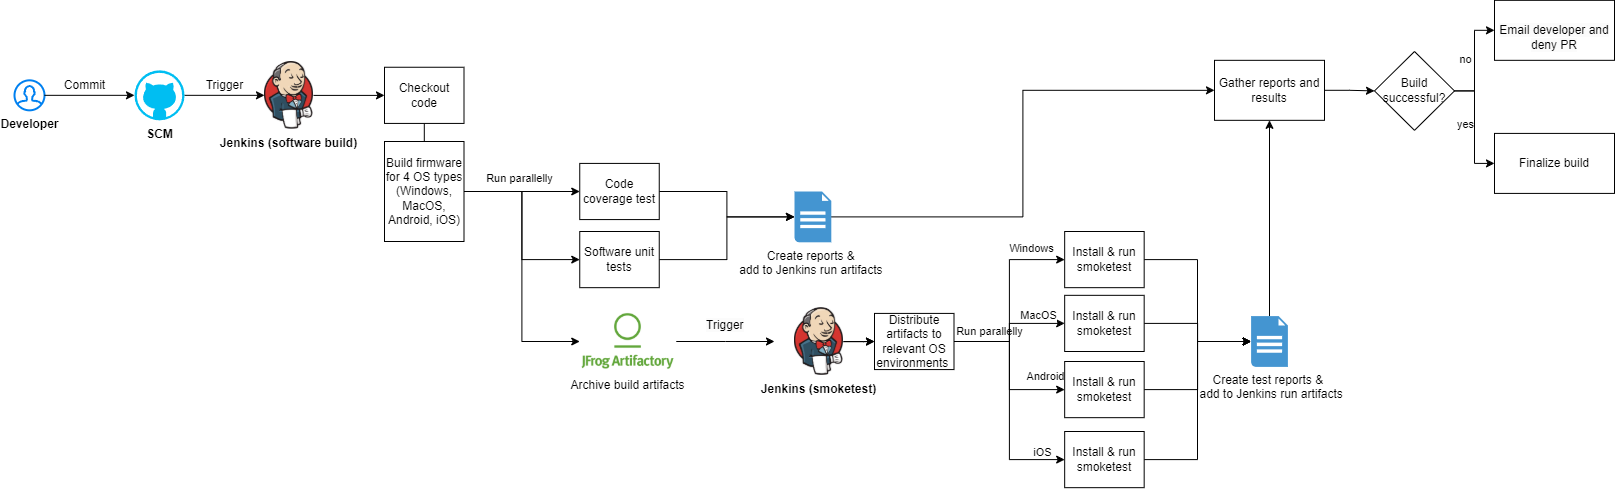

The diagram above was exported from draw.io. Its source (the exported page's mxGraphModel, read from the mxfile embedded in the PNG):
<mxGraphModel dx="1632" dy="785" grid="1" gridSize="10" guides="1" tooltips="1" connect="1" arrows="1" fold="1" page="1" pageScale="1" pageWidth="827" pageHeight="1169" math="0" shadow="0">
  <root>
    <mxCell id="WIyWlLk6GJQsqaUBKTNV-0" />
    <mxCell id="WIyWlLk6GJQsqaUBKTNV-1" parent="WIyWlLk6GJQsqaUBKTNV-0" />
    <mxCell id="bMwTT_xb6IBpoWhxuNZl-0" value="&lt;b&gt;Developer&lt;/b&gt;" style="html=1;verticalLabelPosition=bottom;align=center;labelBackgroundColor=#ffffff;verticalAlign=top;strokeWidth=2;strokeColor=#0080F0;shadow=0;dashed=0;shape=mxgraph.ios7.icons.user;" vertex="1" parent="WIyWlLk6GJQsqaUBKTNV-1">
      <mxGeometry x="30" y="228.82999999999998" width="30" height="30" as="geometry" />
    </mxCell>
    <mxCell id="bMwTT_xb6IBpoWhxuNZl-6" style="edgeStyle=orthogonalEdgeStyle;rounded=0;orthogonalLoop=1;jettySize=auto;html=1;entryX=0;entryY=0.5;entryDx=0;entryDy=0;" edge="1" parent="WIyWlLk6GJQsqaUBKTNV-1" source="bMwTT_xb6IBpoWhxuNZl-1" target="bMwTT_xb6IBpoWhxuNZl-5">
      <mxGeometry relative="1" as="geometry" />
    </mxCell>
    <mxCell id="bMwTT_xb6IBpoWhxuNZl-1" value="&lt;b&gt;SCM&lt;/b&gt;" style="verticalLabelPosition=bottom;html=1;verticalAlign=top;align=center;strokeColor=none;fillColor=#00BEF2;shape=mxgraph.azure.github_code;pointerEvents=1;" vertex="1" parent="WIyWlLk6GJQsqaUBKTNV-1">
      <mxGeometry x="150" y="218.82999999999998" width="50" height="50" as="geometry" />
    </mxCell>
    <mxCell id="bMwTT_xb6IBpoWhxuNZl-2" style="edgeStyle=orthogonalEdgeStyle;rounded=0;orthogonalLoop=1;jettySize=auto;html=1;entryX=0;entryY=0.5;entryDx=0;entryDy=0;entryPerimeter=0;" edge="1" parent="WIyWlLk6GJQsqaUBKTNV-1" source="bMwTT_xb6IBpoWhxuNZl-0" target="bMwTT_xb6IBpoWhxuNZl-1">
      <mxGeometry relative="1" as="geometry" />
    </mxCell>
    <mxCell id="bMwTT_xb6IBpoWhxuNZl-28" style="edgeStyle=orthogonalEdgeStyle;rounded=0;orthogonalLoop=1;jettySize=auto;html=1;" edge="1" parent="WIyWlLk6GJQsqaUBKTNV-1" source="bMwTT_xb6IBpoWhxuNZl-5" target="bMwTT_xb6IBpoWhxuNZl-9">
      <mxGeometry relative="1" as="geometry" />
    </mxCell>
    <mxCell id="bMwTT_xb6IBpoWhxuNZl-5" value="Jenkins (software build)" style="shape=image;verticalLabelPosition=bottom;labelBackgroundColor=default;verticalAlign=top;aspect=fixed;imageAspect=0;image=https://upload.wikimedia.org/wikipedia/commons/thumb/e/e9/Jenkins_logo.svg/1483px-Jenkins_logo.svg.png;fontStyle=1" vertex="1" parent="WIyWlLk6GJQsqaUBKTNV-1">
      <mxGeometry x="280" y="210" width="49" height="67.66" as="geometry" />
    </mxCell>
    <mxCell id="bMwTT_xb6IBpoWhxuNZl-7" value="Trigger" style="text;html=1;align=center;verticalAlign=middle;resizable=0;points=[];autosize=1;strokeColor=none;fillColor=none;" vertex="1" parent="WIyWlLk6GJQsqaUBKTNV-1">
      <mxGeometry x="210" y="218.82999999999998" width="60" height="30" as="geometry" />
    </mxCell>
    <mxCell id="bMwTT_xb6IBpoWhxuNZl-8" value="Commit" style="text;html=1;align=center;verticalAlign=middle;resizable=0;points=[];autosize=1;strokeColor=none;fillColor=none;" vertex="1" parent="WIyWlLk6GJQsqaUBKTNV-1">
      <mxGeometry x="70" y="218.82999999999998" width="60" height="30" as="geometry" />
    </mxCell>
    <mxCell id="bMwTT_xb6IBpoWhxuNZl-23" style="edgeStyle=orthogonalEdgeStyle;rounded=0;orthogonalLoop=1;jettySize=auto;html=1;entryX=0.5;entryY=0;entryDx=0;entryDy=0;" edge="1" parent="WIyWlLk6GJQsqaUBKTNV-1" source="bMwTT_xb6IBpoWhxuNZl-9" target="bMwTT_xb6IBpoWhxuNZl-22">
      <mxGeometry relative="1" as="geometry" />
    </mxCell>
    <mxCell id="bMwTT_xb6IBpoWhxuNZl-9" value="Checkout code" style="rounded=0;whiteSpace=wrap;html=1;" vertex="1" parent="WIyWlLk6GJQsqaUBKTNV-1">
      <mxGeometry x="400" y="215.75" width="79.5" height="56.17" as="geometry" />
    </mxCell>
    <mxCell id="bMwTT_xb6IBpoWhxuNZl-25" style="edgeStyle=orthogonalEdgeStyle;rounded=0;orthogonalLoop=1;jettySize=auto;html=1;" edge="1" parent="WIyWlLk6GJQsqaUBKTNV-1" source="bMwTT_xb6IBpoWhxuNZl-14" target="bMwTT_xb6IBpoWhxuNZl-24">
      <mxGeometry relative="1" as="geometry" />
    </mxCell>
    <mxCell id="bMwTT_xb6IBpoWhxuNZl-14" value="Code coverage test" style="rounded=0;whiteSpace=wrap;html=1;" vertex="1" parent="WIyWlLk6GJQsqaUBKTNV-1">
      <mxGeometry x="595.25" y="311.9100000000001" width="79.5" height="56.17" as="geometry" />
    </mxCell>
    <mxCell id="bMwTT_xb6IBpoWhxuNZl-26" style="edgeStyle=orthogonalEdgeStyle;rounded=0;orthogonalLoop=1;jettySize=auto;html=1;" edge="1" parent="WIyWlLk6GJQsqaUBKTNV-1" source="bMwTT_xb6IBpoWhxuNZl-15" target="bMwTT_xb6IBpoWhxuNZl-24">
      <mxGeometry relative="1" as="geometry" />
    </mxCell>
    <mxCell id="bMwTT_xb6IBpoWhxuNZl-15" value="Software unit tests" style="rounded=0;whiteSpace=wrap;html=1;" vertex="1" parent="WIyWlLk6GJQsqaUBKTNV-1">
      <mxGeometry x="595.25" y="380.0000000000001" width="79.5" height="56.17" as="geometry" />
    </mxCell>
    <mxCell id="bMwTT_xb6IBpoWhxuNZl-33" style="edgeStyle=orthogonalEdgeStyle;rounded=0;orthogonalLoop=1;jettySize=auto;html=1;entryX=0;entryY=0.5;entryDx=0;entryDy=0;" edge="1" parent="WIyWlLk6GJQsqaUBKTNV-1" source="bMwTT_xb6IBpoWhxuNZl-22" target="bMwTT_xb6IBpoWhxuNZl-14">
      <mxGeometry relative="1" as="geometry" />
    </mxCell>
    <mxCell id="bMwTT_xb6IBpoWhxuNZl-34" style="edgeStyle=orthogonalEdgeStyle;rounded=0;orthogonalLoop=1;jettySize=auto;html=1;entryX=0;entryY=0.5;entryDx=0;entryDy=0;" edge="1" parent="WIyWlLk6GJQsqaUBKTNV-1" source="bMwTT_xb6IBpoWhxuNZl-22" target="bMwTT_xb6IBpoWhxuNZl-15">
      <mxGeometry relative="1" as="geometry" />
    </mxCell>
    <mxCell id="bMwTT_xb6IBpoWhxuNZl-36" style="edgeStyle=orthogonalEdgeStyle;rounded=0;orthogonalLoop=1;jettySize=auto;html=1;entryX=0;entryY=0.5;entryDx=0;entryDy=0;" edge="1" parent="WIyWlLk6GJQsqaUBKTNV-1" source="bMwTT_xb6IBpoWhxuNZl-22" target="bMwTT_xb6IBpoWhxuNZl-29">
      <mxGeometry relative="1" as="geometry" />
    </mxCell>
    <mxCell id="bMwTT_xb6IBpoWhxuNZl-22" value="Build firmware for 4 OS types (Windows, MacOS, Android, iOS)" style="rounded=0;whiteSpace=wrap;html=1;" vertex="1" parent="WIyWlLk6GJQsqaUBKTNV-1">
      <mxGeometry x="400" y="290" width="79.5" height="100" as="geometry" />
    </mxCell>
    <mxCell id="bMwTT_xb6IBpoWhxuNZl-73" style="edgeStyle=orthogonalEdgeStyle;rounded=0;orthogonalLoop=1;jettySize=auto;html=1;entryX=0;entryY=0.5;entryDx=0;entryDy=0;" edge="1" parent="WIyWlLk6GJQsqaUBKTNV-1" source="bMwTT_xb6IBpoWhxuNZl-24" target="bMwTT_xb6IBpoWhxuNZl-72">
      <mxGeometry relative="1" as="geometry" />
    </mxCell>
    <mxCell id="bMwTT_xb6IBpoWhxuNZl-24" value="Create reports &amp;amp;&amp;nbsp;&lt;div&gt;add to Jenkins run artifacts&amp;nbsp;&lt;/div&gt;" style="shadow=0;dashed=0;html=1;strokeColor=none;fillColor=#4495D1;labelPosition=center;verticalLabelPosition=bottom;verticalAlign=top;align=center;outlineConnect=0;shape=mxgraph.veeam.2d.report;" vertex="1" parent="WIyWlLk6GJQsqaUBKTNV-1">
      <mxGeometry x="810" y="340" width="36.8" height="50.8" as="geometry" />
    </mxCell>
    <mxCell id="bMwTT_xb6IBpoWhxuNZl-39" style="edgeStyle=orthogonalEdgeStyle;rounded=0;orthogonalLoop=1;jettySize=auto;html=1;entryX=0;entryY=0.5;entryDx=0;entryDy=0;" edge="1" parent="WIyWlLk6GJQsqaUBKTNV-1" source="bMwTT_xb6IBpoWhxuNZl-29">
      <mxGeometry relative="1" as="geometry">
        <mxPoint x="790" y="489.9950000000001" as="targetPoint" />
      </mxGeometry>
    </mxCell>
    <mxCell id="bMwTT_xb6IBpoWhxuNZl-29" value="Archive build artifacts" style="shape=image;verticalLabelPosition=bottom;labelBackgroundColor=default;verticalAlign=top;aspect=fixed;imageAspect=0;image=https://connect.redhat.com/s3api/prod-s3api/Artifactory_HEX1.png;" vertex="1" parent="WIyWlLk6GJQsqaUBKTNV-1">
      <mxGeometry x="595.25" y="460" width="96.51" height="60" as="geometry" />
    </mxCell>
    <mxCell id="bMwTT_xb6IBpoWhxuNZl-37" value="&lt;font style=&quot;font-size: 11px;&quot;&gt;Run parallelly&lt;/font&gt;" style="text;html=1;align=center;verticalAlign=middle;resizable=0;points=[];autosize=1;strokeColor=none;fillColor=none;" vertex="1" parent="WIyWlLk6GJQsqaUBKTNV-1">
      <mxGeometry x="490" y="311.91" width="90" height="30" as="geometry" />
    </mxCell>
    <mxCell id="bMwTT_xb6IBpoWhxuNZl-49" style="edgeStyle=orthogonalEdgeStyle;rounded=0;orthogonalLoop=1;jettySize=auto;html=1;entryX=0;entryY=0.5;entryDx=0;entryDy=0;exitX=1;exitY=0.5;exitDx=0;exitDy=0;" edge="1" parent="WIyWlLk6GJQsqaUBKTNV-1" source="bMwTT_xb6IBpoWhxuNZl-59" target="bMwTT_xb6IBpoWhxuNZl-45">
      <mxGeometry relative="1" as="geometry" />
    </mxCell>
    <mxCell id="bMwTT_xb6IBpoWhxuNZl-53" value="Windows" style="edgeLabel;html=1;align=center;verticalAlign=middle;resizable=0;points=[];" vertex="1" connectable="0" parent="bMwTT_xb6IBpoWhxuNZl-49">
      <mxGeometry x="0.5721" relative="1" as="geometry">
        <mxPoint x="8" y="-12" as="offset" />
      </mxGeometry>
    </mxCell>
    <mxCell id="bMwTT_xb6IBpoWhxuNZl-50" style="edgeStyle=orthogonalEdgeStyle;rounded=0;orthogonalLoop=1;jettySize=auto;html=1;entryX=0;entryY=0.5;entryDx=0;entryDy=0;exitX=1;exitY=0.5;exitDx=0;exitDy=0;" edge="1" parent="WIyWlLk6GJQsqaUBKTNV-1" source="bMwTT_xb6IBpoWhxuNZl-59" target="bMwTT_xb6IBpoWhxuNZl-46">
      <mxGeometry relative="1" as="geometry" />
    </mxCell>
    <mxCell id="bMwTT_xb6IBpoWhxuNZl-54" value="MacOS" style="edgeLabel;html=1;align=center;verticalAlign=middle;resizable=0;points=[];" vertex="1" connectable="0" parent="bMwTT_xb6IBpoWhxuNZl-50">
      <mxGeometry x="0.4724" y="-2" relative="1" as="geometry">
        <mxPoint x="7" y="-10" as="offset" />
      </mxGeometry>
    </mxCell>
    <mxCell id="bMwTT_xb6IBpoWhxuNZl-51" style="edgeStyle=orthogonalEdgeStyle;rounded=0;orthogonalLoop=1;jettySize=auto;html=1;entryX=0;entryY=0.5;entryDx=0;entryDy=0;" edge="1" parent="WIyWlLk6GJQsqaUBKTNV-1" source="bMwTT_xb6IBpoWhxuNZl-59" target="bMwTT_xb6IBpoWhxuNZl-47">
      <mxGeometry relative="1" as="geometry" />
    </mxCell>
    <mxCell id="bMwTT_xb6IBpoWhxuNZl-55" value="Android" style="edgeLabel;html=1;align=center;verticalAlign=middle;resizable=0;points=[];" vertex="1" connectable="0" parent="bMwTT_xb6IBpoWhxuNZl-51">
      <mxGeometry x="0.6209" y="-2" relative="1" as="geometry">
        <mxPoint x="10" y="-16" as="offset" />
      </mxGeometry>
    </mxCell>
    <mxCell id="bMwTT_xb6IBpoWhxuNZl-52" style="edgeStyle=orthogonalEdgeStyle;rounded=0;orthogonalLoop=1;jettySize=auto;html=1;entryX=0;entryY=0.5;entryDx=0;entryDy=0;" edge="1" parent="WIyWlLk6GJQsqaUBKTNV-1" source="bMwTT_xb6IBpoWhxuNZl-59" target="bMwTT_xb6IBpoWhxuNZl-48">
      <mxGeometry relative="1" as="geometry" />
    </mxCell>
    <mxCell id="bMwTT_xb6IBpoWhxuNZl-57" value="iOS" style="edgeLabel;html=1;align=center;verticalAlign=middle;resizable=0;points=[];" vertex="1" connectable="0" parent="bMwTT_xb6IBpoWhxuNZl-52">
      <mxGeometry x="0.7636" y="-1" relative="1" as="geometry">
        <mxPoint x="4" y="-9" as="offset" />
      </mxGeometry>
    </mxCell>
    <mxCell id="bMwTT_xb6IBpoWhxuNZl-40" value="Jenkins (smoketest)" style="shape=image;verticalLabelPosition=bottom;labelBackgroundColor=default;verticalAlign=top;aspect=fixed;imageAspect=0;image=https://upload.wikimedia.org/wikipedia/commons/thumb/e/e9/Jenkins_logo.svg/1483px-Jenkins_logo.svg.png;fontStyle=1" vertex="1" parent="WIyWlLk6GJQsqaUBKTNV-1">
      <mxGeometry x="810" y="456.16999999999996" width="49" height="67.66" as="geometry" />
    </mxCell>
    <mxCell id="bMwTT_xb6IBpoWhxuNZl-42" value="&lt;span style=&quot;color: rgb(0, 0, 0); font-family: Helvetica; font-size: 12px; font-style: normal; font-variant-ligatures: normal; font-variant-caps: normal; font-weight: 400; letter-spacing: normal; orphans: 2; text-align: center; text-indent: 0px; text-transform: none; widows: 2; word-spacing: 0px; -webkit-text-stroke-width: 0px; white-space: nowrap; background-color: rgb(251, 251, 251); text-decoration-thickness: initial; text-decoration-style: initial; text-decoration-color: initial; display: inline !important; float: none;&quot;&gt;Trigger&lt;/span&gt;" style="text;whiteSpace=wrap;html=1;" vertex="1" parent="WIyWlLk6GJQsqaUBKTNV-1">
      <mxGeometry x="720" y="460" width="70" height="40" as="geometry" />
    </mxCell>
    <mxCell id="bMwTT_xb6IBpoWhxuNZl-69" style="edgeStyle=orthogonalEdgeStyle;rounded=0;orthogonalLoop=1;jettySize=auto;html=1;" edge="1" parent="WIyWlLk6GJQsqaUBKTNV-1" source="bMwTT_xb6IBpoWhxuNZl-45" target="bMwTT_xb6IBpoWhxuNZl-65">
      <mxGeometry relative="1" as="geometry">
        <Array as="points">
          <mxPoint x="1213" y="408" />
          <mxPoint x="1213" y="490" />
        </Array>
      </mxGeometry>
    </mxCell>
    <mxCell id="bMwTT_xb6IBpoWhxuNZl-45" value="Install &amp;amp; run smoketest" style="rounded=0;whiteSpace=wrap;html=1;" vertex="1" parent="WIyWlLk6GJQsqaUBKTNV-1">
      <mxGeometry x="1080.17" y="380" width="79.5" height="56.17" as="geometry" />
    </mxCell>
    <mxCell id="bMwTT_xb6IBpoWhxuNZl-68" style="edgeStyle=orthogonalEdgeStyle;rounded=0;orthogonalLoop=1;jettySize=auto;html=1;" edge="1" parent="WIyWlLk6GJQsqaUBKTNV-1" source="bMwTT_xb6IBpoWhxuNZl-46" target="bMwTT_xb6IBpoWhxuNZl-65">
      <mxGeometry relative="1" as="geometry" />
    </mxCell>
    <mxCell id="bMwTT_xb6IBpoWhxuNZl-46" value="Install &amp;amp; run smoketest" style="rounded=0;whiteSpace=wrap;html=1;" vertex="1" parent="WIyWlLk6GJQsqaUBKTNV-1">
      <mxGeometry x="1080.17" y="443.83" width="79.5" height="56.17" as="geometry" />
    </mxCell>
    <mxCell id="bMwTT_xb6IBpoWhxuNZl-70" style="edgeStyle=orthogonalEdgeStyle;rounded=0;orthogonalLoop=1;jettySize=auto;html=1;" edge="1" parent="WIyWlLk6GJQsqaUBKTNV-1" source="bMwTT_xb6IBpoWhxuNZl-47" target="bMwTT_xb6IBpoWhxuNZl-65">
      <mxGeometry relative="1" as="geometry" />
    </mxCell>
    <mxCell id="bMwTT_xb6IBpoWhxuNZl-47" value="Install &amp;amp; run smoketest" style="rounded=0;whiteSpace=wrap;html=1;" vertex="1" parent="WIyWlLk6GJQsqaUBKTNV-1">
      <mxGeometry x="1080.17" y="510" width="79.5" height="56.17" as="geometry" />
    </mxCell>
    <mxCell id="bMwTT_xb6IBpoWhxuNZl-71" style="edgeStyle=orthogonalEdgeStyle;rounded=0;orthogonalLoop=1;jettySize=auto;html=1;" edge="1" parent="WIyWlLk6GJQsqaUBKTNV-1" source="bMwTT_xb6IBpoWhxuNZl-48" target="bMwTT_xb6IBpoWhxuNZl-65">
      <mxGeometry relative="1" as="geometry">
        <Array as="points">
          <mxPoint x="1213" y="608" />
          <mxPoint x="1213" y="490" />
        </Array>
      </mxGeometry>
    </mxCell>
    <mxCell id="bMwTT_xb6IBpoWhxuNZl-48" value="Install &amp;amp; run smoketest" style="rounded=0;whiteSpace=wrap;html=1;" vertex="1" parent="WIyWlLk6GJQsqaUBKTNV-1">
      <mxGeometry x="1080.17" y="580" width="79.5" height="56.17" as="geometry" />
    </mxCell>
    <mxCell id="bMwTT_xb6IBpoWhxuNZl-61" value="" style="edgeStyle=orthogonalEdgeStyle;rounded=0;orthogonalLoop=1;jettySize=auto;html=1;entryX=0;entryY=0.5;entryDx=0;entryDy=0;" edge="1" parent="WIyWlLk6GJQsqaUBKTNV-1" source="bMwTT_xb6IBpoWhxuNZl-40" target="bMwTT_xb6IBpoWhxuNZl-59">
      <mxGeometry relative="1" as="geometry">
        <mxPoint x="859" y="490" as="sourcePoint" />
        <mxPoint x="1179" y="658" as="targetPoint" />
      </mxGeometry>
    </mxCell>
    <mxCell id="bMwTT_xb6IBpoWhxuNZl-63" value="" style="edgeStyle=orthogonalEdgeStyle;rounded=0;orthogonalLoop=1;jettySize=auto;html=1;entryX=0;entryY=0.5;entryDx=0;entryDy=0;" edge="1" parent="WIyWlLk6GJQsqaUBKTNV-1" source="bMwTT_xb6IBpoWhxuNZl-40" target="bMwTT_xb6IBpoWhxuNZl-59">
      <mxGeometry relative="1" as="geometry">
        <mxPoint x="859" y="490" as="sourcePoint" />
        <mxPoint x="1179" y="584" as="targetPoint" />
      </mxGeometry>
    </mxCell>
    <mxCell id="bMwTT_xb6IBpoWhxuNZl-59" value="Distribute artifacts to relevant OS environments&amp;nbsp;" style="rounded=0;whiteSpace=wrap;html=1;" vertex="1" parent="WIyWlLk6GJQsqaUBKTNV-1">
      <mxGeometry x="890.0000000000001" y="461.91" width="79.5" height="56.17" as="geometry" />
    </mxCell>
    <mxCell id="bMwTT_xb6IBpoWhxuNZl-74" style="edgeStyle=orthogonalEdgeStyle;rounded=0;orthogonalLoop=1;jettySize=auto;html=1;entryX=0.5;entryY=1;entryDx=0;entryDy=0;" edge="1" parent="WIyWlLk6GJQsqaUBKTNV-1" source="bMwTT_xb6IBpoWhxuNZl-65" target="bMwTT_xb6IBpoWhxuNZl-72">
      <mxGeometry relative="1" as="geometry" />
    </mxCell>
    <mxCell id="bMwTT_xb6IBpoWhxuNZl-65" value="Create test reports &amp;amp;&amp;nbsp;&lt;div&gt;&amp;nbsp; add to Jenkins run artifacts&amp;nbsp;&lt;/div&gt;" style="shadow=0;dashed=0;html=1;strokeColor=none;fillColor=#4495D1;labelPosition=center;verticalLabelPosition=bottom;verticalAlign=top;align=center;outlineConnect=0;shape=mxgraph.veeam.2d.report;" vertex="1" parent="WIyWlLk6GJQsqaUBKTNV-1">
      <mxGeometry x="1266.6" y="464.6" width="36.8" height="50.8" as="geometry" />
    </mxCell>
    <mxCell id="bMwTT_xb6IBpoWhxuNZl-79" style="edgeStyle=orthogonalEdgeStyle;rounded=0;orthogonalLoop=1;jettySize=auto;html=1;entryX=0;entryY=0.5;entryDx=0;entryDy=0;" edge="1" parent="WIyWlLk6GJQsqaUBKTNV-1" source="bMwTT_xb6IBpoWhxuNZl-72" target="bMwTT_xb6IBpoWhxuNZl-78">
      <mxGeometry relative="1" as="geometry" />
    </mxCell>
    <mxCell id="bMwTT_xb6IBpoWhxuNZl-72" value="Gather reports and results" style="rounded=0;whiteSpace=wrap;html=1;" vertex="1" parent="WIyWlLk6GJQsqaUBKTNV-1">
      <mxGeometry x="1230" y="208.83" width="110" height="60" as="geometry" />
    </mxCell>
    <mxCell id="bMwTT_xb6IBpoWhxuNZl-75" value="&lt;font style=&quot;font-size: 11px;&quot;&gt;Run parallelly&lt;/font&gt;" style="text;html=1;align=center;verticalAlign=middle;resizable=0;points=[];autosize=1;strokeColor=none;fillColor=none;" vertex="1" parent="WIyWlLk6GJQsqaUBKTNV-1">
      <mxGeometry x="960" y="464.6" width="90" height="30" as="geometry" />
    </mxCell>
    <mxCell id="bMwTT_xb6IBpoWhxuNZl-82" style="edgeStyle=orthogonalEdgeStyle;rounded=0;orthogonalLoop=1;jettySize=auto;html=1;entryX=0;entryY=0.5;entryDx=0;entryDy=0;" edge="1" parent="WIyWlLk6GJQsqaUBKTNV-1" source="bMwTT_xb6IBpoWhxuNZl-78" target="bMwTT_xb6IBpoWhxuNZl-81">
      <mxGeometry relative="1" as="geometry" />
    </mxCell>
    <mxCell id="bMwTT_xb6IBpoWhxuNZl-84" value="no" style="edgeLabel;html=1;align=center;verticalAlign=middle;resizable=0;points=[];" vertex="1" connectable="0" parent="bMwTT_xb6IBpoWhxuNZl-82">
      <mxGeometry x="-0.404" y="3" relative="1" as="geometry">
        <mxPoint x="-7" y="-22" as="offset" />
      </mxGeometry>
    </mxCell>
    <mxCell id="bMwTT_xb6IBpoWhxuNZl-86" style="edgeStyle=orthogonalEdgeStyle;rounded=0;orthogonalLoop=1;jettySize=auto;html=1;entryX=0;entryY=0.5;entryDx=0;entryDy=0;" edge="1" parent="WIyWlLk6GJQsqaUBKTNV-1" source="bMwTT_xb6IBpoWhxuNZl-78" target="bMwTT_xb6IBpoWhxuNZl-85">
      <mxGeometry relative="1" as="geometry" />
    </mxCell>
    <mxCell id="bMwTT_xb6IBpoWhxuNZl-87" value="yes" style="edgeLabel;html=1;align=center;verticalAlign=middle;resizable=0;points=[];" vertex="1" connectable="0" parent="bMwTT_xb6IBpoWhxuNZl-86">
      <mxGeometry x="-0.0413" y="-2" relative="1" as="geometry">
        <mxPoint x="-8" y="-1" as="offset" />
      </mxGeometry>
    </mxCell>
    <mxCell id="bMwTT_xb6IBpoWhxuNZl-78" value="Build successful?" style="rhombus;whiteSpace=wrap;html=1;" vertex="1" parent="WIyWlLk6GJQsqaUBKTNV-1">
      <mxGeometry x="1390" y="200" width="80" height="78.83" as="geometry" />
    </mxCell>
    <mxCell id="bMwTT_xb6IBpoWhxuNZl-81" value="&lt;br&gt;&lt;span style=&quot;color: rgb(0, 0, 0); font-family: Helvetica; font-size: 12px; font-style: normal; font-variant-ligatures: normal; font-variant-caps: normal; font-weight: 400; letter-spacing: normal; orphans: 2; text-align: center; text-indent: 0px; text-transform: none; widows: 2; word-spacing: 0px; -webkit-text-stroke-width: 0px; white-space: normal; background-color: rgb(251, 251, 251); text-decoration-thickness: initial; text-decoration-style: initial; text-decoration-color: initial; display: inline !important; float: none;&quot;&gt;Email developer and deny PR&lt;/span&gt;" style="rounded=0;whiteSpace=wrap;html=1;" vertex="1" parent="WIyWlLk6GJQsqaUBKTNV-1">
      <mxGeometry x="1510" y="148.82999999999998" width="120" height="60" as="geometry" />
    </mxCell>
    <mxCell id="bMwTT_xb6IBpoWhxuNZl-85" value="Finalize build" style="rounded=0;whiteSpace=wrap;html=1;" vertex="1" parent="WIyWlLk6GJQsqaUBKTNV-1">
      <mxGeometry x="1510" y="281.90999999999997" width="120" height="60" as="geometry" />
    </mxCell>
  </root>
</mxGraphModel>